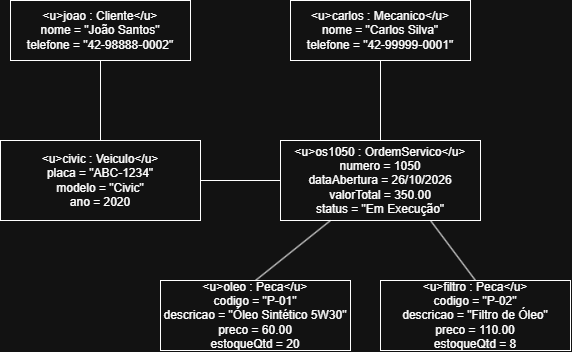

The diagram above was exported from draw.io. Its source (the exported page's mxGraphModel, read from the mxfile embedded in the PNG):
<mxGraphModel dx="574" dy="785" grid="1" gridSize="10" guides="1" tooltips="1" connect="1" arrows="1" fold="1" page="1" pageScale="1" pageWidth="827" pageHeight="1169" math="0" shadow="0">
  <root>
    <mxCell id="0" />
    <mxCell id="1" parent="0" />
    <mxCell id="o_carlos" parent="1" style="shape=rect;html=1;whiteSpace=wrap;align=center;" value="&amp;lt;u&amp;gt;carlos : Mecanico&amp;lt;/u&amp;gt;&#10;nome = &amp;quot;Carlos Silva&amp;quot;&#10;telefone = &amp;quot;42-99999-0001&amp;quot;" vertex="1">
      <mxGeometry height="60" width="180" x="400" y="80" as="geometry" />
    </mxCell>
    <mxCell id="o_joao" parent="1" style="shape=rect;html=1;whiteSpace=wrap;align=center;" value="&amp;lt;u&amp;gt;joao : Cliente&amp;lt;/u&amp;gt;&#10;nome = &amp;quot;João Santos&amp;quot;&#10;telefone = &amp;quot;42-98888-0002&amp;quot;" vertex="1">
      <mxGeometry height="60" width="180" x="120" y="80" as="geometry" />
    </mxCell>
    <mxCell id="o_civic" parent="1" style="shape=rect;html=1;whiteSpace=wrap;align=center;" value="&amp;lt;u&amp;gt;civic : Veiculo&amp;lt;/u&amp;gt;&#10;placa = &amp;quot;ABC-1234&amp;quot;&#10;modelo = &amp;quot;Civic&amp;quot;&#10;ano = 2020" vertex="1">
      <mxGeometry height="80" width="200" x="110" y="220" as="geometry" />
    </mxCell>
    <mxCell id="o_os" parent="1" style="shape=rect;html=1;whiteSpace=wrap;align=center;" value="&amp;lt;u&amp;gt;os1050 : OrdemServico&amp;lt;/u&amp;gt;&#10;numero = 1050&#10;dataAbertura = 26/10/2026&#10;valorTotal = 350.00&#10;status = &amp;quot;Em Execução&amp;quot;" vertex="1">
      <mxGeometry height="80" width="200" x="390" y="220" as="geometry" />
    </mxCell>
    <mxCell id="o_oleo" parent="1" style="shape=rect;html=1;whiteSpace=wrap;align=center;" value="&amp;lt;u&amp;gt;oleo : Peca&amp;lt;/u&amp;gt;&#10;codigo = &amp;quot;P-01&amp;quot;&#10;descricao = &amp;quot;Óleo Sintético 5W30&amp;quot;&#10;preco = 60.00&#10;estoqueQtd = 20" vertex="1">
      <mxGeometry height="70" width="190" x="270" y="360" as="geometry" />
    </mxCell>
    <mxCell id="o_filtro" parent="1" style="shape=rect;html=1;whiteSpace=wrap;align=center;" value="&amp;lt;u&amp;gt;filtro : Peca&amp;lt;/u&amp;gt;&#10;codigo = &amp;quot;P-02&amp;quot;&#10;descricao = &amp;quot;Filtro de Óleo&amp;quot;&#10;preco = 110.00&#10;estoqueQtd = 8" vertex="1">
      <mxGeometry height="70" width="190" x="490" y="360" as="geometry" />
    </mxCell>
    <mxCell id="l1" edge="1" parent="1" source="o_os" style="endArrow=none;html=1;entryX=0.5;entryY=1;entryDx=0;entryDy=0;exitX=0.5;exitY=0;exitDx=0;exitDy=0;" target="o_carlos">
      <mxGeometry relative="1" as="geometry" />
    </mxCell>
    <mxCell id="l2" edge="1" parent="1" source="o_os" style="endArrow=none;html=1;entryX=1;entryY=0.5;entryDx=0;entryDy=0;exitX=0;exitY=0.5;exitDx=0;exitDy=0;" target="o_civic">
      <mxGeometry relative="1" as="geometry" />
    </mxCell>
    <mxCell id="l3" edge="1" parent="1" source="o_civic" style="endArrow=none;html=1;entryX=0.5;entryY=1;entryDx=0;entryDy=0;exitX=0.5;exitY=0;exitDx=0;exitDy=0;" target="o_joao">
      <mxGeometry relative="1" as="geometry" />
    </mxCell>
    <mxCell id="l4" edge="1" parent="1" source="o_oleo" style="endArrow=none;html=1;entryX=0.25;entryY=1;entryDx=0;entryDy=0;exitX=0.5;exitY=0;exitDx=0;exitDy=0;" target="o_os">
      <mxGeometry relative="1" as="geometry" />
    </mxCell>
    <mxCell id="l5" edge="1" parent="1" source="o_filtro" style="endArrow=none;html=1;entryX=0.75;entryY=1;entryDx=0;entryDy=0;exitX=0.5;exitY=0;exitDx=0;exitDy=0;" target="o_os">
      <mxGeometry relative="1" as="geometry" />
    </mxCell>
  </root>
</mxGraphModel>